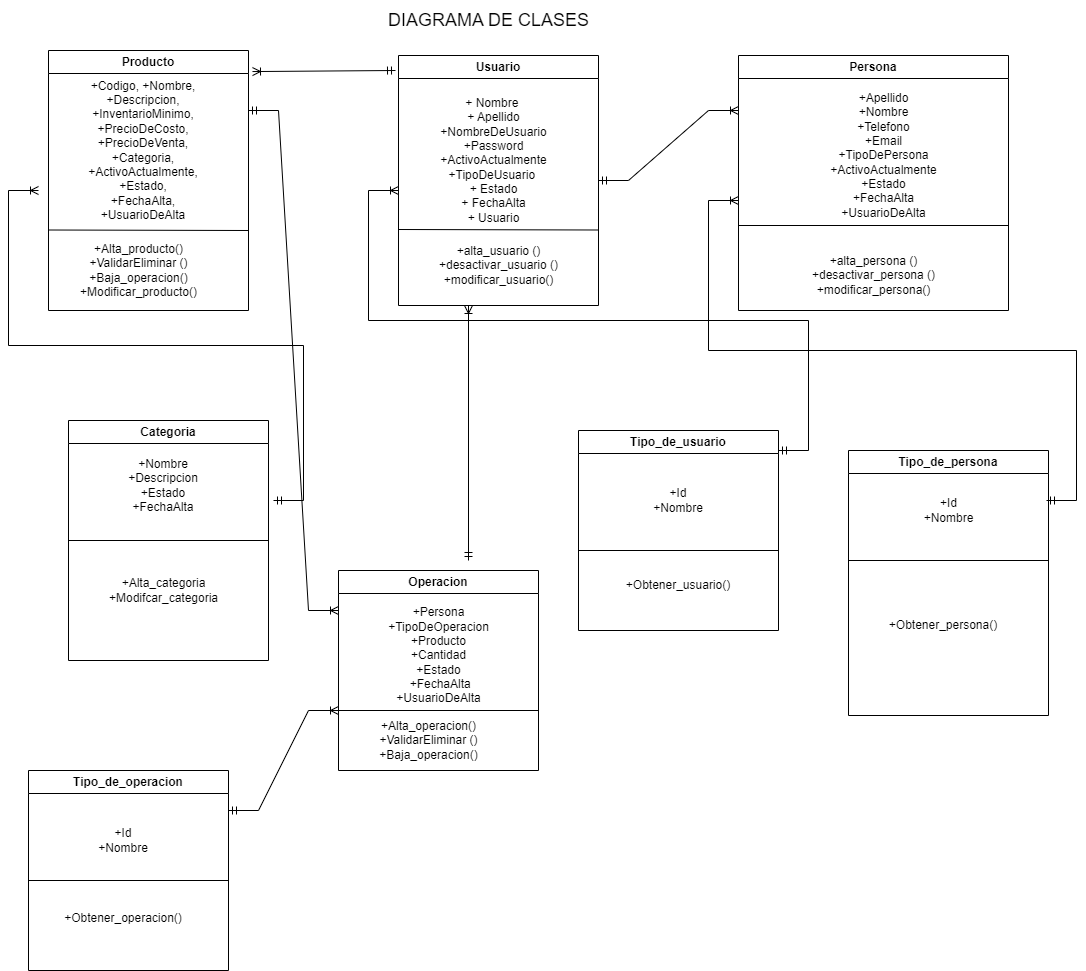

The diagram above was exported from draw.io. Its source (the exported page's mxGraphModel, read from the mxfile embedded in the PNG):
<mxGraphModel dx="1102" dy="582" grid="1" gridSize="10" guides="1" tooltips="1" connect="1" arrows="1" fold="1" page="1" pageScale="1" pageWidth="827" pageHeight="1169" math="0" shadow="0">
  <root>
    <mxCell id="0" />
    <mxCell id="1" parent="0" />
    <mxCell id="3yxOfRsL9TDpAWW26lL3-2" value="Producto" style="swimlane;whiteSpace=wrap;html=1;" vertex="1" parent="1">
      <mxGeometry x="90" y="150" width="200" height="260" as="geometry" />
    </mxCell>
    <mxCell id="3yxOfRsL9TDpAWW26lL3-15" value="+Codigo, +Nombre, +Descripcion, +InventarioMinimo, +PrecioDeCosto, +PrecioDeVenta, +Categoria, +ActivoActualmente, +Estado, +FechaAlta, +UsuarioDeAlta" style="text;html=1;strokeColor=none;fillColor=none;align=center;verticalAlign=middle;whiteSpace=wrap;rounded=0;" vertex="1" parent="3yxOfRsL9TDpAWW26lL3-2">
      <mxGeometry x="50" y="47.5" width="90" height="105" as="geometry" />
    </mxCell>
    <mxCell id="3yxOfRsL9TDpAWW26lL3-23" value="" style="endArrow=none;html=1;rounded=0;" edge="1" parent="3yxOfRsL9TDpAWW26lL3-2">
      <mxGeometry width="50" height="50" relative="1" as="geometry">
        <mxPoint y="179.5" as="sourcePoint" />
        <mxPoint x="200" y="180" as="targetPoint" />
      </mxGeometry>
    </mxCell>
    <mxCell id="3yxOfRsL9TDpAWW26lL3-37" value="+Alta_producto()&lt;br&gt;+ValidarEliminar ()&lt;br&gt;+Baja_operacion()&lt;br&gt;+Modificar_producto()" style="text;html=1;align=center;verticalAlign=middle;resizable=0;points=[];autosize=1;strokeColor=none;fillColor=none;" vertex="1" parent="3yxOfRsL9TDpAWW26lL3-2">
      <mxGeometry x="20" y="185" width="140" height="70" as="geometry" />
    </mxCell>
    <mxCell id="3yxOfRsL9TDpAWW26lL3-3" value="Usuario" style="swimlane;whiteSpace=wrap;html=1;" vertex="1" parent="1">
      <mxGeometry x="440" y="155" width="200" height="250" as="geometry" />
    </mxCell>
    <mxCell id="3yxOfRsL9TDpAWW26lL3-11" value="&lt;div&gt;+ Nombre&amp;nbsp;&lt;/div&gt;&lt;div&gt;+ Apellido&lt;/div&gt;&lt;div&gt;+NombreDeUsuario&lt;/div&gt;&lt;div&gt;+Password&lt;/div&gt;&lt;div&gt;+ActivoActualmente&lt;/div&gt;&lt;div&gt;+TipoDeUsuario&amp;nbsp;&lt;/div&gt;&lt;div&gt;+ Estado&lt;/div&gt;&lt;div&gt;+ FechaAlta&lt;/div&gt;&lt;div&gt;+ Usuario&lt;/div&gt;" style="text;html=1;align=center;verticalAlign=middle;resizable=0;points=[];autosize=1;strokeColor=none;fillColor=none;" vertex="1" parent="3yxOfRsL9TDpAWW26lL3-3">
      <mxGeometry x="30" y="35" width="130" height="140" as="geometry" />
    </mxCell>
    <mxCell id="3yxOfRsL9TDpAWW26lL3-38" value="+alta_usuario () &lt;br&gt;+desactivar_usuario () &lt;br&gt;+modificar_usuario()" style="text;html=1;align=center;verticalAlign=middle;resizable=0;points=[];autosize=1;strokeColor=none;fillColor=none;" vertex="1" parent="3yxOfRsL9TDpAWW26lL3-3">
      <mxGeometry x="30" y="180" width="140" height="60" as="geometry" />
    </mxCell>
    <mxCell id="3yxOfRsL9TDpAWW26lL3-57" value="" style="endArrow=none;html=1;rounded=0;" edge="1" parent="3yxOfRsL9TDpAWW26lL3-3">
      <mxGeometry width="50" height="50" relative="1" as="geometry">
        <mxPoint y="174" as="sourcePoint" />
        <mxPoint x="200" y="174.5" as="targetPoint" />
      </mxGeometry>
    </mxCell>
    <mxCell id="3yxOfRsL9TDpAWW26lL3-5" value="Tipo_de_persona" style="swimlane;whiteSpace=wrap;html=1;" vertex="1" parent="1">
      <mxGeometry x="890" y="550" width="200" height="265" as="geometry" />
    </mxCell>
    <mxCell id="3yxOfRsL9TDpAWW26lL3-13" value="+Obtener_persona()" style="text;html=1;strokeColor=none;fillColor=none;align=center;verticalAlign=middle;whiteSpace=wrap;rounded=0;" vertex="1" parent="3yxOfRsL9TDpAWW26lL3-5">
      <mxGeometry x="50" y="160" width="90" height="30" as="geometry" />
    </mxCell>
    <mxCell id="3yxOfRsL9TDpAWW26lL3-55" value="" style="endArrow=none;html=1;rounded=0;" edge="1" parent="3yxOfRsL9TDpAWW26lL3-5">
      <mxGeometry width="50" height="50" relative="1" as="geometry">
        <mxPoint y="110" as="sourcePoint" />
        <mxPoint x="200" y="110" as="targetPoint" />
      </mxGeometry>
    </mxCell>
    <mxCell id="3yxOfRsL9TDpAWW26lL3-43" value="+Id&lt;br&gt;+Nombre" style="text;html=1;align=center;verticalAlign=middle;resizable=0;points=[];autosize=1;strokeColor=none;fillColor=none;" vertex="1" parent="3yxOfRsL9TDpAWW26lL3-5">
      <mxGeometry x="65" y="40" width="70" height="40" as="geometry" />
    </mxCell>
    <mxCell id="3yxOfRsL9TDpAWW26lL3-6" value="Categoria" style="swimlane;whiteSpace=wrap;html=1;" vertex="1" parent="1">
      <mxGeometry x="110" y="520" width="200" height="240" as="geometry" />
    </mxCell>
    <mxCell id="3yxOfRsL9TDpAWW26lL3-16" value="+Nombre +Descripcion +Estado +FechaAlta" style="text;html=1;strokeColor=none;fillColor=none;align=center;verticalAlign=middle;whiteSpace=wrap;rounded=0;" vertex="1" parent="3yxOfRsL9TDpAWW26lL3-6">
      <mxGeometry x="50" y="40" width="90" height="50" as="geometry" />
    </mxCell>
    <mxCell id="3yxOfRsL9TDpAWW26lL3-40" value="+Alta_categoria&lt;br&gt;+Modifcar_categoria" style="text;html=1;align=center;verticalAlign=middle;resizable=0;points=[];autosize=1;strokeColor=none;fillColor=none;" vertex="1" parent="3yxOfRsL9TDpAWW26lL3-6">
      <mxGeometry x="30" y="150" width="130" height="40" as="geometry" />
    </mxCell>
    <mxCell id="3yxOfRsL9TDpAWW26lL3-56" value="" style="endArrow=none;html=1;rounded=0;" edge="1" parent="3yxOfRsL9TDpAWW26lL3-6">
      <mxGeometry width="50" height="50" relative="1" as="geometry">
        <mxPoint y="120" as="sourcePoint" />
        <mxPoint x="200" y="120" as="targetPoint" />
      </mxGeometry>
    </mxCell>
    <mxCell id="3yxOfRsL9TDpAWW26lL3-7" value="Operacion" style="swimlane;whiteSpace=wrap;html=1;" vertex="1" parent="1">
      <mxGeometry x="380" y="670" width="200" height="200" as="geometry" />
    </mxCell>
    <mxCell id="3yxOfRsL9TDpAWW26lL3-17" value="+Persona&lt;br&gt;+TipoDeOperacion&lt;br&gt;+Producto&lt;br&gt;+Cantidad&lt;br&gt;+Estado&lt;br&gt;&amp;nbsp;+FechaAlta&lt;br&gt;+UsuarioDeAlta" style="text;html=1;align=center;verticalAlign=middle;resizable=0;points=[];autosize=1;strokeColor=none;fillColor=none;" vertex="1" parent="3yxOfRsL9TDpAWW26lL3-7">
      <mxGeometry x="40" y="30" width="120" height="110" as="geometry" />
    </mxCell>
    <mxCell id="3yxOfRsL9TDpAWW26lL3-36" value="+Alta_operacion()&lt;br&gt;+ValidarEliminar ()&lt;br&gt;+Baja_operacion()" style="text;html=1;align=center;verticalAlign=middle;resizable=0;points=[];autosize=1;strokeColor=none;fillColor=none;" vertex="1" parent="3yxOfRsL9TDpAWW26lL3-7">
      <mxGeometry x="30" y="140" width="120" height="60" as="geometry" />
    </mxCell>
    <mxCell id="3yxOfRsL9TDpAWW26lL3-54" value="" style="endArrow=none;html=1;rounded=0;" edge="1" parent="3yxOfRsL9TDpAWW26lL3-7">
      <mxGeometry width="50" height="50" relative="1" as="geometry">
        <mxPoint y="140" as="sourcePoint" />
        <mxPoint x="200" y="140" as="targetPoint" />
      </mxGeometry>
    </mxCell>
    <mxCell id="3yxOfRsL9TDpAWW26lL3-8" value="Tipo_de_operacion" style="swimlane;whiteSpace=wrap;html=1;" vertex="1" parent="1">
      <mxGeometry x="70" y="870" width="200" height="200" as="geometry" />
    </mxCell>
    <mxCell id="3yxOfRsL9TDpAWW26lL3-50" value="+Id&lt;br&gt;+Nombre" style="text;html=1;strokeColor=none;fillColor=none;align=center;verticalAlign=middle;whiteSpace=wrap;rounded=0;" vertex="1" parent="3yxOfRsL9TDpAWW26lL3-8">
      <mxGeometry x="50" y="40" width="90" height="60" as="geometry" />
    </mxCell>
    <mxCell id="3yxOfRsL9TDpAWW26lL3-51" value="+Obtener_operacion()&lt;br&gt;&amp;nbsp;" style="text;html=1;strokeColor=none;fillColor=none;align=center;verticalAlign=middle;whiteSpace=wrap;rounded=0;" vertex="1" parent="3yxOfRsL9TDpAWW26lL3-8">
      <mxGeometry x="65" y="140" width="60" height="30" as="geometry" />
    </mxCell>
    <mxCell id="3yxOfRsL9TDpAWW26lL3-52" value="" style="endArrow=none;html=1;rounded=0;" edge="1" parent="3yxOfRsL9TDpAWW26lL3-8">
      <mxGeometry width="50" height="50" relative="1" as="geometry">
        <mxPoint y="110" as="sourcePoint" />
        <mxPoint x="200" y="110" as="targetPoint" />
      </mxGeometry>
    </mxCell>
    <mxCell id="3yxOfRsL9TDpAWW26lL3-9" value="Persona" style="swimlane;whiteSpace=wrap;html=1;" vertex="1" parent="1">
      <mxGeometry x="780" y="155" width="270" height="255" as="geometry" />
    </mxCell>
    <mxCell id="3yxOfRsL9TDpAWW26lL3-19" value="+Apellido&lt;br&gt;+Nombre&lt;br&gt;+Telefono&lt;br&gt;+Email&lt;br&gt;+TipoDePersona&lt;br&gt;+ActivoActualmente&lt;br&gt;+Estado&lt;br&gt;+FechaAlta&lt;br&gt;+UsuarioDeAlta" style="text;html=1;align=center;verticalAlign=middle;resizable=0;points=[];autosize=1;strokeColor=none;fillColor=none;" vertex="1" parent="3yxOfRsL9TDpAWW26lL3-9">
      <mxGeometry x="80" y="30" width="130" height="140" as="geometry" />
    </mxCell>
    <mxCell id="3yxOfRsL9TDpAWW26lL3-32" value="+alta_persona () &lt;br&gt;+desactivar_persona () &lt;br&gt;+modificar_persona()" style="text;html=1;align=center;verticalAlign=middle;resizable=0;points=[];autosize=1;strokeColor=none;fillColor=none;" vertex="1" parent="3yxOfRsL9TDpAWW26lL3-9">
      <mxGeometry x="60" y="190" width="150" height="60" as="geometry" />
    </mxCell>
    <mxCell id="3yxOfRsL9TDpAWW26lL3-58" value="" style="endArrow=none;html=1;rounded=0;" edge="1" parent="3yxOfRsL9TDpAWW26lL3-9">
      <mxGeometry width="50" height="50" relative="1" as="geometry">
        <mxPoint y="170" as="sourcePoint" />
        <mxPoint x="270" y="170" as="targetPoint" />
      </mxGeometry>
    </mxCell>
    <mxCell id="3yxOfRsL9TDpAWW26lL3-60" value="DIAGRAMA DE CLASES" style="text;html=1;align=center;verticalAlign=middle;resizable=0;points=[];autosize=1;strokeColor=none;fillColor=none;fontSize=18;" vertex="1" parent="1">
      <mxGeometry x="420" y="100" width="220" height="40" as="geometry" />
    </mxCell>
    <mxCell id="3yxOfRsL9TDpAWW26lL3-4" value="Tipo_de_usuario" style="swimlane;whiteSpace=wrap;html=1;" vertex="1" parent="1">
      <mxGeometry x="620" y="530" width="200" height="200" as="geometry" />
    </mxCell>
    <mxCell id="3yxOfRsL9TDpAWW26lL3-14" value="+Id&lt;br&gt;+Nombre" style="text;html=1;strokeColor=none;fillColor=none;align=center;verticalAlign=middle;whiteSpace=wrap;rounded=0;" vertex="1" parent="3yxOfRsL9TDpAWW26lL3-4">
      <mxGeometry x="55" y="40" width="90" height="60" as="geometry" />
    </mxCell>
    <mxCell id="3yxOfRsL9TDpAWW26lL3-29" value="+Obtener_usuario()" style="text;html=1;strokeColor=none;fillColor=none;align=center;verticalAlign=middle;whiteSpace=wrap;rounded=0;" vertex="1" parent="3yxOfRsL9TDpAWW26lL3-4">
      <mxGeometry x="50" y="140" width="100" height="30" as="geometry" />
    </mxCell>
    <mxCell id="3yxOfRsL9TDpAWW26lL3-53" value="" style="endArrow=none;html=1;rounded=0;" edge="1" parent="3yxOfRsL9TDpAWW26lL3-4">
      <mxGeometry width="50" height="50" relative="1" as="geometry">
        <mxPoint y="120" as="sourcePoint" />
        <mxPoint x="200" y="120" as="targetPoint" />
      </mxGeometry>
    </mxCell>
    <mxCell id="3yxOfRsL9TDpAWW26lL3-96" value="" style="edgeStyle=entityRelationEdgeStyle;fontSize=12;html=1;endArrow=ERoneToMany;startArrow=ERmandOne;rounded=0;" edge="1" parent="1">
      <mxGeometry width="100" height="100" relative="1" as="geometry">
        <mxPoint x="315" y="600" as="sourcePoint" />
        <mxPoint x="80" y="290" as="targetPoint" />
      </mxGeometry>
    </mxCell>
    <mxCell id="3yxOfRsL9TDpAWW26lL3-101" value="" style="edgeStyle=entityRelationEdgeStyle;fontSize=12;html=1;endArrow=ERoneToMany;startArrow=ERmandOne;rounded=0;" edge="1" parent="1">
      <mxGeometry width="100" height="100" relative="1" as="geometry">
        <mxPoint x="270" y="910" as="sourcePoint" />
        <mxPoint x="380" y="810" as="targetPoint" />
      </mxGeometry>
    </mxCell>
    <mxCell id="3yxOfRsL9TDpAWW26lL3-102" value="" style="edgeStyle=entityRelationEdgeStyle;fontSize=12;html=1;endArrow=ERoneToMany;startArrow=ERmandOne;rounded=0;" edge="1" parent="1">
      <mxGeometry width="100" height="100" relative="1" as="geometry">
        <mxPoint x="1088" y="600" as="sourcePoint" />
        <mxPoint x="780" y="300" as="targetPoint" />
      </mxGeometry>
    </mxCell>
    <mxCell id="3yxOfRsL9TDpAWW26lL3-103" value="" style="edgeStyle=entityRelationEdgeStyle;fontSize=12;html=1;endArrow=ERoneToMany;startArrow=ERmandOne;rounded=0;" edge="1" parent="1">
      <mxGeometry width="100" height="100" relative="1" as="geometry">
        <mxPoint x="640" y="280" as="sourcePoint" />
        <mxPoint x="780" y="210" as="targetPoint" />
      </mxGeometry>
    </mxCell>
    <mxCell id="3yxOfRsL9TDpAWW26lL3-105" value="" style="edgeStyle=entityRelationEdgeStyle;fontSize=12;html=1;endArrow=ERoneToMany;startArrow=ERmandOne;rounded=0;" edge="1" parent="1">
      <mxGeometry width="100" height="100" relative="1" as="geometry">
        <mxPoint x="820" y="550" as="sourcePoint" />
        <mxPoint x="440" y="290" as="targetPoint" />
      </mxGeometry>
    </mxCell>
    <mxCell id="3yxOfRsL9TDpAWW26lL3-106" value="" style="edgeStyle=entityRelationEdgeStyle;fontSize=12;html=1;endArrow=ERoneToMany;startArrow=ERmandOne;rounded=0;" edge="1" parent="1">
      <mxGeometry width="100" height="100" relative="1" as="geometry">
        <mxPoint x="290" y="210" as="sourcePoint" />
        <mxPoint x="380" y="710" as="targetPoint" />
      </mxGeometry>
    </mxCell>
    <mxCell id="3yxOfRsL9TDpAWW26lL3-107" value="" style="fontSize=12;html=1;endArrow=ERoneToMany;startArrow=ERmandOne;rounded=0;entryX=1.02;entryY=0.081;entryDx=0;entryDy=0;entryPerimeter=0;exitX=-0.015;exitY=0.06;exitDx=0;exitDy=0;exitPerimeter=0;" edge="1" parent="1" source="3yxOfRsL9TDpAWW26lL3-3" target="3yxOfRsL9TDpAWW26lL3-2">
      <mxGeometry width="100" height="100" relative="1" as="geometry">
        <mxPoint x="740" y="130" as="sourcePoint" />
        <mxPoint x="70" y="110" as="targetPoint" />
      </mxGeometry>
    </mxCell>
    <mxCell id="3yxOfRsL9TDpAWW26lL3-108" value="" style="fontSize=12;html=1;endArrow=ERoneToMany;startArrow=ERmandOne;rounded=0;" edge="1" parent="1">
      <mxGeometry width="100" height="100" relative="1" as="geometry">
        <mxPoint x="510" y="660" as="sourcePoint" />
        <mxPoint x="510" y="405" as="targetPoint" />
      </mxGeometry>
    </mxCell>
  </root>
</mxGraphModel>